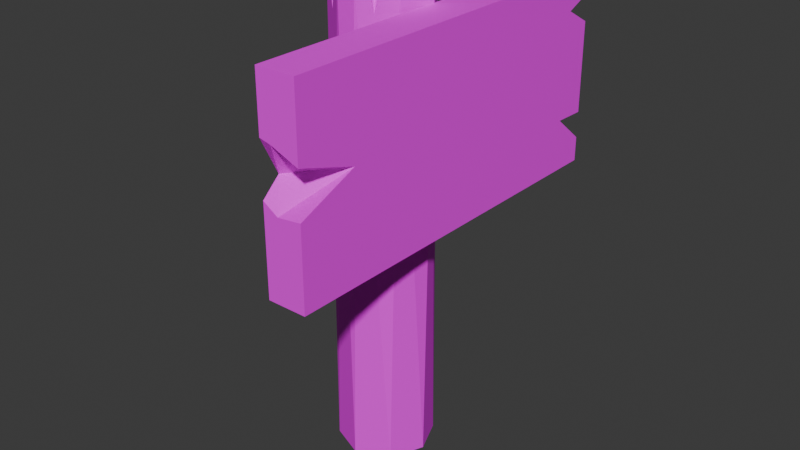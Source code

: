 # Source: sign.blend  (saved by Blender 4.1.23; exported with 4.5.12 LTS)
import bpy
from mathutils import Matrix  # noqa: F401  (used for matrix-valued properties, if any)

bpy.ops.wm.read_factory_settings(use_empty=True)
scene = bpy.context.scene
scene.name = 'Scene'

# ---- collections
col_collection = bpy.data.collections.new('Collection'); scene.collection.children.link(col_collection)

# ---- images (referenced by path relative to the original .blend; pixels are not part of the script)
import os
ASSET_DIR = os.environ.get("B2B_ASSET_DIR", "")  # directory of the original .blend (textures are referenced by path, not embedded)
HERE = os.path.dirname(os.path.abspath(__file__))  # packed textures are extracted next to this script under _unpacked/

def load_image(name, relpath, width, height, colorspace="sRGB"):
    """Load a texture the original file referenced (path relative to the .blend, or extracted next to this script)."""
    p = next((c for c in (os.path.join(HERE, relpath), os.path.join(ASSET_DIR, relpath)) if relpath and os.path.exists(c)), "")
    if p:
        img = bpy.data.images.load(p, check_existing=True)
        img.name = name
    else:  # same state as the original file: an image datablock whose file is absent (Cycles renders it pink)
        img = bpy.data.images.new(name, width, height)
        img.source = "FILE"
        img.filepath = "//" + (relpath or name)
    img.colorspace_settings.name = colorspace
    return img
img_wood_11_512x512_png = load_image('Wood_11-512x512.png', 'Wood_11-512x512.png', 1024, 1024, 'sRGB')
img_wood_12_512x512__2__png = load_image('Wood_12-512x512 (2).png', 'Wood_12-512x512 (2).png', 1024, 1024, 'sRGB')

# ---- materials (node trees are filled in below, after node groups)
mat_material = bpy.data.materials.new('Material')
mat_material.alpha_threshold = 0.0
mat_material.use_transparent_shadow = False
mat_material.roughness = 0.5
mat_material.line_color = (0.0, 0.0, 0.0, 1.0)
mat_material_001 = bpy.data.materials.new('Material.001')
mat_material_001.use_transparent_shadow = False

# ---- material node trees
mat_material.use_nodes = True; mat_material.node_tree.nodes.clear()
_N = mat_material.node_tree.nodes; _L = mat_material.node_tree.links
n0 = _N.new('ShaderNodeOutputMaterial'); n0.name = 'Material Output'; n0.location = (300, 300)
n1 = _N.new('ShaderNodeBsdfPrincipled'); n1.name = 'Principled BSDF'; n1.location = (10, 300)
n1.inputs[2].default_value = 0.6891
n1.inputs[3].default_value = 1.45
n2 = _N.new('ShaderNodeTexImage'); n2.name = 'Image Texture'; n2.location = (-465, 100)
n2.image = img_wood_11_512x512_png
_L.new(n1.outputs[0], n0.inputs[0])
_L.new(n2.outputs[0], n1.inputs[0])
n0.is_active_output = True
mat_material_001.use_nodes = True; mat_material_001.node_tree.nodes.clear()
_N = mat_material_001.node_tree.nodes; _L = mat_material_001.node_tree.links
n0 = _N.new('ShaderNodeBsdfPrincipled'); n0.name = 'Principled BSDF'; n0.location = (10, 300)
n0.inputs[2].default_value = 0.7109
n1 = _N.new('ShaderNodeOutputMaterial'); n1.name = 'Material Output'; n1.location = (300, 300)
n2 = _N.new('ShaderNodeTexImage'); n2.name = 'Image Texture'; n2.location = (-468, 129)
n2.image = img_wood_12_512x512__2__png
_L.new(n0.outputs[0], n1.inputs[0])
_L.new(n2.outputs[0], n0.inputs[0])
n1.is_active_output = True

# ---- world
world_world = bpy.data.worlds.new('World'); scene.world = world_world
world_world.use_nodes = True; world_world.node_tree.nodes.clear()
_N = world_world.node_tree.nodes; _L = world_world.node_tree.links
n0 = _N.new('ShaderNodeOutputWorld'); n0.name = 'World Output'; n0.location = (300, 300)
n1 = _N.new('ShaderNodeBackground'); n1.name = 'Background'; n1.location = (10, 300)
n1.inputs[0].default_value = (0.05088, 0.05088, 0.05088, 1.0)
_L.new(n1.outputs[0], n0.inputs[0])
n0.is_active_output = True
world_world.color = (0.05088, 0.05088, 0.05088)
world_world.use_sun_shadow = False
world_world.sun_shadow_jitter_overblur = 0.0

# ---- meshes
me_cylinder = bpy.data.meshes.new('Cylinder')
me_cylinder.from_pydata([(0.0, 1.0, -1.0), (0.5556, 0.8315, 1.0), (0.7071, 0.7071, -1.0), (0.9808, 0.1951, 1.0), (1.0, 0.0, -1.0), (0.8315, -0.5556, 1.0), (0.7071, -0.7071, -1.0), (0.1951, -0.9808, 1.0), (0.0, -1.0, -1.0), (-0.1951, -0.9808, 1.0), (-0.7071, -0.7071, -1.0), (-0.8315, -0.5556, 1.0), (-1.0, 0.0, -1.0), (-0.9808, 0.1951, 1.0), (-0.7071, 0.7071, -1.0), (-0.5556, 0.8315, 1.0), (0.3081, 0.8315, 1.0), (-0.2809, 0.8315, 1.0), (-0.1297, 0.8407, 0.8901), (-0.03947, 0.4105, 1.0), (0.3587, -0.8715, 1.0), (0.6657, -0.6663, 1.0), (0.1937, -0.4394, 1.0), (0.472, -0.8004, 0.8641), (-0.6818, -0.6556, 1.0), (-0.3245, -0.8943, 1.0), (-0.3122, -0.4271, 1.0), (-0.5005, -0.7819, 0.8496)], [], [(0, 15, 17, 18, 16, 1), (1, 3, 2), (3, 4, 2), (3, 5, 4), (5, 6, 4), (15, 13, 11, 24, 26, 25, 9, 7, 20, 22, 21, 5, 3, 1, 16, 19, 17), (5, 21, 23, 20, 7, 6), (7, 8, 6), (7, 9, 8), (8, 9, 10), (10, 9, 25, 27, 24, 11), (10, 11, 12), (12, 11, 13), (12, 13, 14), (14, 13, 15), (0, 2, 4, 6, 8, 10, 12, 14), (0, 14, 15), (0, 1, 2), (18, 17, 19), (19, 16, 18), (23, 21, 22), (22, 20, 23), (27, 25, 26), (26, 24, 27)])
_uv = me_cylinder.uv_layers.new(name='UVMap')
_uv.uv.foreach_set('vector', [0.75, 0.49, 0.1167, 0.4496, 0.1826, 0.4496, 0.2464, 0.4518, 0.324, 0.4496, 0.3833, 0.4496, 0.3833, 0.4496, 0.4854, 0.2968, 0.875, 0.5, 0.4854, 0.2968, 0.99, 0.25, 0.875, 0.5, 0.4854, 0.2968, 0.4496, 0.1167, 0.75, 0.5, 0.4496, 0.1167, 0.9197, 0.08029, 0.75, 0.5, 0.1167, 0.4496, 0.01461, 0.2968, 0.05045, 0.1167, 0.08637, 0.09266, 0.1751, 0.1475, 0.1721, 0.03537, 0.2032, 0.01461, 0.2968, 0.01461, 0.3361, 0.04085, 0.2965, 0.1445, 0.4098, 0.09008, 0.4496, 0.1167, 0.4854, 0.2968, 0.3833, 0.4496, 0.324, 0.4496, 0.2405, 0.3485, 0.1826, 0.4496, 0.4496, 0.1167, 0.4098, 0.09008, 0.3772, 0.08642, 0.3361, 0.04085, 0.2968, 0.01461, 0.625, 0.5, 0.2968, 0.01461, 0.75, 0.01, 0.625, 0.5, 0.2968, 0.01461, 0.2032, 0.01461, 0.5, 0.5, 0.5, 0.5, 0.2032, 0.01461, 0.5803, 0.08029, 0.5803, 0.08029, 0.2032, 0.01461, 0.1721, 0.03537, 0.1675, 0.06235, 0.08637, 0.09266, 0.05045, 0.1167, 0.375, 0.5, 0.05045, 0.1167, 0.51, 0.25, 0.51, 0.25, 0.05045, 0.1167, 0.01461, 0.2968, 0.25, 0.5, 0.01461, 0.2968, 0.5803, 0.4197, 0.5803, 0.4197, 0.01461, 0.2968, 0.1167, 0.4496, 0.75, 0.49, 0.9197, 0.4197, 0.99, 0.25, 0.9197, 0.08029, 0.75, 0.01, 0.5803, 0.08029, 0.51, 0.25, 0.5803, 0.4197, 0.75, 0.49, 0.125, 0.5, 0.1167, 0.4496, 1.0, 0.5, 0.3833, 0.4496, 0.9197, 0.4197, 0.2464, 0.4518, 0.1826, 0.4496, 0.2405, 0.3485, 0.2405, 0.3485, 0.324, 0.4496, 0.2464, 0.4518, 0.3772, 0.08642, 0.4098, 0.09008, 0.2965, 0.1445, 0.2965, 0.1445, 0.3361, 0.04085, 0.3772, 0.08642, 0.1675, 0.06235, 0.1721, 0.03537, 0.1751, 0.1475, 0.1751, 0.1475, 0.08637, 0.09266, 0.1675, 0.06235])
me_cylinder.materials.append(mat_material)
me_cylinder.update()
me_cube_001 = bpy.data.meshes.new('Cube.001')
me_cube_001.from_pydata([(-1.0, -1.0, -1.0), (-1.0, -1.0, 1.0), (-1.0, 1.0, -1.0), (-1.0, 1.0, 1.0), (1.0, -1.0, -1.0), (1.0, -1.0, 1.0), (1.0, 1.0, -1.0), (1.0, 1.0, 1.0), (-1.0, -1.0, -0.1033), (-1.0, -1.0, 0.4244), (1.0, -1.0, 0.2818), (1.0, -1.0, -0.1731), (1.0, -0.6885, 0.08757), (-1.0, -0.9099, 0.06228), (-0.2356, -1.0, -0.2017), (-0.4279, -1.0, 0.397), (-1.0, 1.0, 0.7853), (-1.0, 1.0, 0.4781), (1.0, 1.0, 0.7628), (1.0, 1.0, 0.4789), (1.0, 0.8551, 0.6412), (-1.0, 0.8438, 0.5758), (-1.0, -1.0, -0.1033), (-1.0, -1.0, 0.4244), (1.0, -1.0, 0.2818), (1.0, -1.0, -0.1731), (1.0, -0.6885, 0.08757), (-1.0, -0.9099, 0.06228), (-0.2356, -1.0, -0.2017), (-0.4279, -1.0, 0.397), (-1.0, -1.0, 0.4244), (1.0, -1.0, 0.2818), (1.0, -0.6885, 0.08757), (-1.0, -0.9099, 0.06228), (-0.4279, -1.0, 0.397), (-1.0, 1.0, -0.4955), (-1.0, 1.0, -0.7705), (1.0, 1.0, -0.4668), (1.0, 1.0, -0.7436), (1.0, 0.8265, -0.4587), (-1.0, 0.7483, -0.6125)], [], [(0, 8, 13, 9, 1, 3, 16, 21, 17, 35, 40, 36, 2), (2, 36, 38, 6), (6, 38, 39, 37, 19, 20, 18, 7, 5, 10, 12, 11, 4), (4, 11, 14, 8, 0), (2, 6, 4, 0), (7, 3, 1, 5), (18, 16, 3, 7), (9, 15, 10, 5, 1), (10, 15, 29, 24), (8, 14, 28, 22), (9, 13, 27, 23), (11, 12, 26, 25), (14, 11, 25, 28), (15, 9, 23, 29), (13, 8, 22, 27), (12, 10, 24, 26), (24, 29, 34, 31), (26, 24, 31, 32), (29, 23, 30, 34), (23, 27, 33, 30), (31, 34, 30, 33, 32), (22, 28, 25, 32, 33), (18, 20, 21, 16), (20, 19, 17, 21), (40, 39, 38, 36), (39, 40, 35, 37), (37, 35, 17, 19)])
_uv = me_cube_001.uv_layers.new(name='UVMap')
_uv.uv.foreach_set('vector', [0.375, 0.0, 0.4871, 0.0, 0.5078, 0.01126, 0.5531, 0.0, 0.625, 0.0, 0.625, 0.25, 0.5982, 0.25, 0.572, 0.2305, 0.5598, 0.25, 0.4381, 0.25, 0.4234, 0.2185, 0.4037, 0.25, 0.375, 0.25, 0.375, 0.25, 0.4037, 0.25, 0.4071, 0.5, 0.375, 0.5, 0.375, 0.5, 0.4071, 0.5, 0.4427, 0.5217, 0.4417, 0.5, 0.5599, 0.5, 0.5801, 0.5181, 0.5953, 0.5, 0.625, 0.5, 0.625, 0.75, 0.5352, 0.75, 0.5109, 0.7111, 0.4784, 0.75, 0.375, 0.75, 0.375, 0.75, 0.4784, 0.75, 0.4748, 0.9045, 0.4871, 1.0, 0.375, 1.0, 0.125, 0.5, 0.375, 0.5, 0.375, 0.75, 0.125, 0.75, 0.625, 0.5, 0.875, 0.5, 0.875, 0.75, 0.625, 0.75, 0.5953, 0.5, 0.5982, 0.25, 0.625, 0.25, 0.625, 0.5, 0.5531, 1.0, 0.5496, 0.9285, 0.5352, 0.75, 0.625, 0.75, 0.625, 1.0, 0.5352, 0.75, 0.5496, 0.9285, 0.5496, 0.9285, 0.5352, 0.75, 0.4871, 1.0, 0.4748, 0.9045, 0.4748, 0.9045, 0.4871, 1.0, 0.5531, 0.0, 0.5078, 0.01126, 0.5078, 0.01126, 0.5531, 0.0, 0.4784, 0.75, 0.5109, 0.7111, 0.5109, 0.7111, 0.4784, 0.75, 0.4748, 0.9045, 0.4784, 0.75, 0.4784, 0.75, 0.4748, 0.9045, 0.5496, 0.9285, 0.5531, 1.0, 0.5531, 1.0, 0.5496, 0.9285, 0.5078, 0.01126, 0.4871, 0.0, 0.4871, 0.0, 0.5078, 0.01126, 0.5109, 0.7111, 0.5352, 0.75, 0.5352, 0.75, 0.5109, 0.7111, 0.5352, 0.75, 0.5496, 0.9285, 0.5496, 0.9285, 0.5352, 0.75, 0.5109, 0.7111, 0.5352, 0.75, 0.5352, 0.75, 0.5109, 0.7111, 0.5496, 0.9285, 0.5531, 1.0, 0.5531, 1.0, 0.5496, 0.9285, 0.5531, 0.0, 0.5078, 0.01126, 0.5078, 0.01126, 0.5531, 0.0, 0.5352, 0.75, 0.5496, 0.9285, 0.5531, 1.0, 0.5078, 0.01126, 0.5109, 0.7111, 0.4871, 1.0, 0.4748, 0.9045, 0.4784, 0.75, 0.5109, 0.7111, 0.5078, 0.01126, 0.5953, 0.5, 0.5801, 0.5181, 0.572, 0.2305, 0.5982, 0.25, 0.5801, 0.5181, 0.5599, 0.5, 0.5598, 0.25, 0.572, 0.2305, 0.4234, 0.2185, 0.4427, 0.5217, 0.4071, 0.5, 0.4037, 0.25, 0.4427, 0.5217, 0.4234, 0.2185, 0.4381, 0.25, 0.4417, 0.5, 0.4417, 0.5, 0.4381, 0.25, 0.5598, 0.25, 0.5599, 0.5])
me_cube_001.materials.append(mat_material_001)
me_cube_001.update()

# ---- objects
ob_cylinder = bpy.data.objects.new('Cylinder', me_cylinder)
ob_cube = bpy.data.objects.new('Cube', me_cube_001)

# ---- transforms, parenting, visibility, modifiers, constraints
ob_cylinder.location = (0.0, 0.0, 0.25)
ob_cylinder.scale = (0.05, 0.05, 0.25)
ob_cube.location = (0.06747, 0.0, 0.3696)
ob_cube.scale = (0.02, 0.2, 0.1)

# ---- collection membership
col_collection.objects.link(ob_cylinder)
col_collection.objects.link(ob_cube)

# ---- scene / render settings (as saved in the file)
scene.frame_start = 1; scene.frame_end = 250; scene.frame_set(1)
scene.render.engine = 'BLENDER_EEVEE_NEXT'
scene.cycles.sampling_pattern = 'TABULATED_SOBOL'
scene.eevee.ray_tracing_options.trace_max_roughness = 0.0
bpy.context.view_layer.update()

# ---- added for rendering (the .blend has no active camera and no usable light): camera, sun
cam_auto = bpy.data.cameras.new('AutoCamera')
cam_auto.lens = 50.0
cam_auto.sensor_width = 36.0
cam_auto.clip_end = 1000.0
ob_auto_camera = bpy.data.objects.new('AutoCamera', cam_auto)
scene.collection.objects.link(ob_auto_camera)
ob_auto_camera.location = (0.62467, -0.72712, 0.734747)
ob_auto_camera.rotation_euler = (1.09748, -7.21219e-08, 0.694738)
scene.camera = ob_auto_camera
light_auto_sun = bpy.data.lights.new('AutoSun', 'SUN')
light_auto_sun.energy = 3.0
light_auto_sun.angle = 0.0523599
ob_auto_sun = bpy.data.objects.new('AutoSun', light_auto_sun)
scene.collection.objects.link(ob_auto_sun)
ob_auto_sun.rotation_euler = (0.872665, 0.174533, 0.523599)
bpy.context.view_layer.update()
